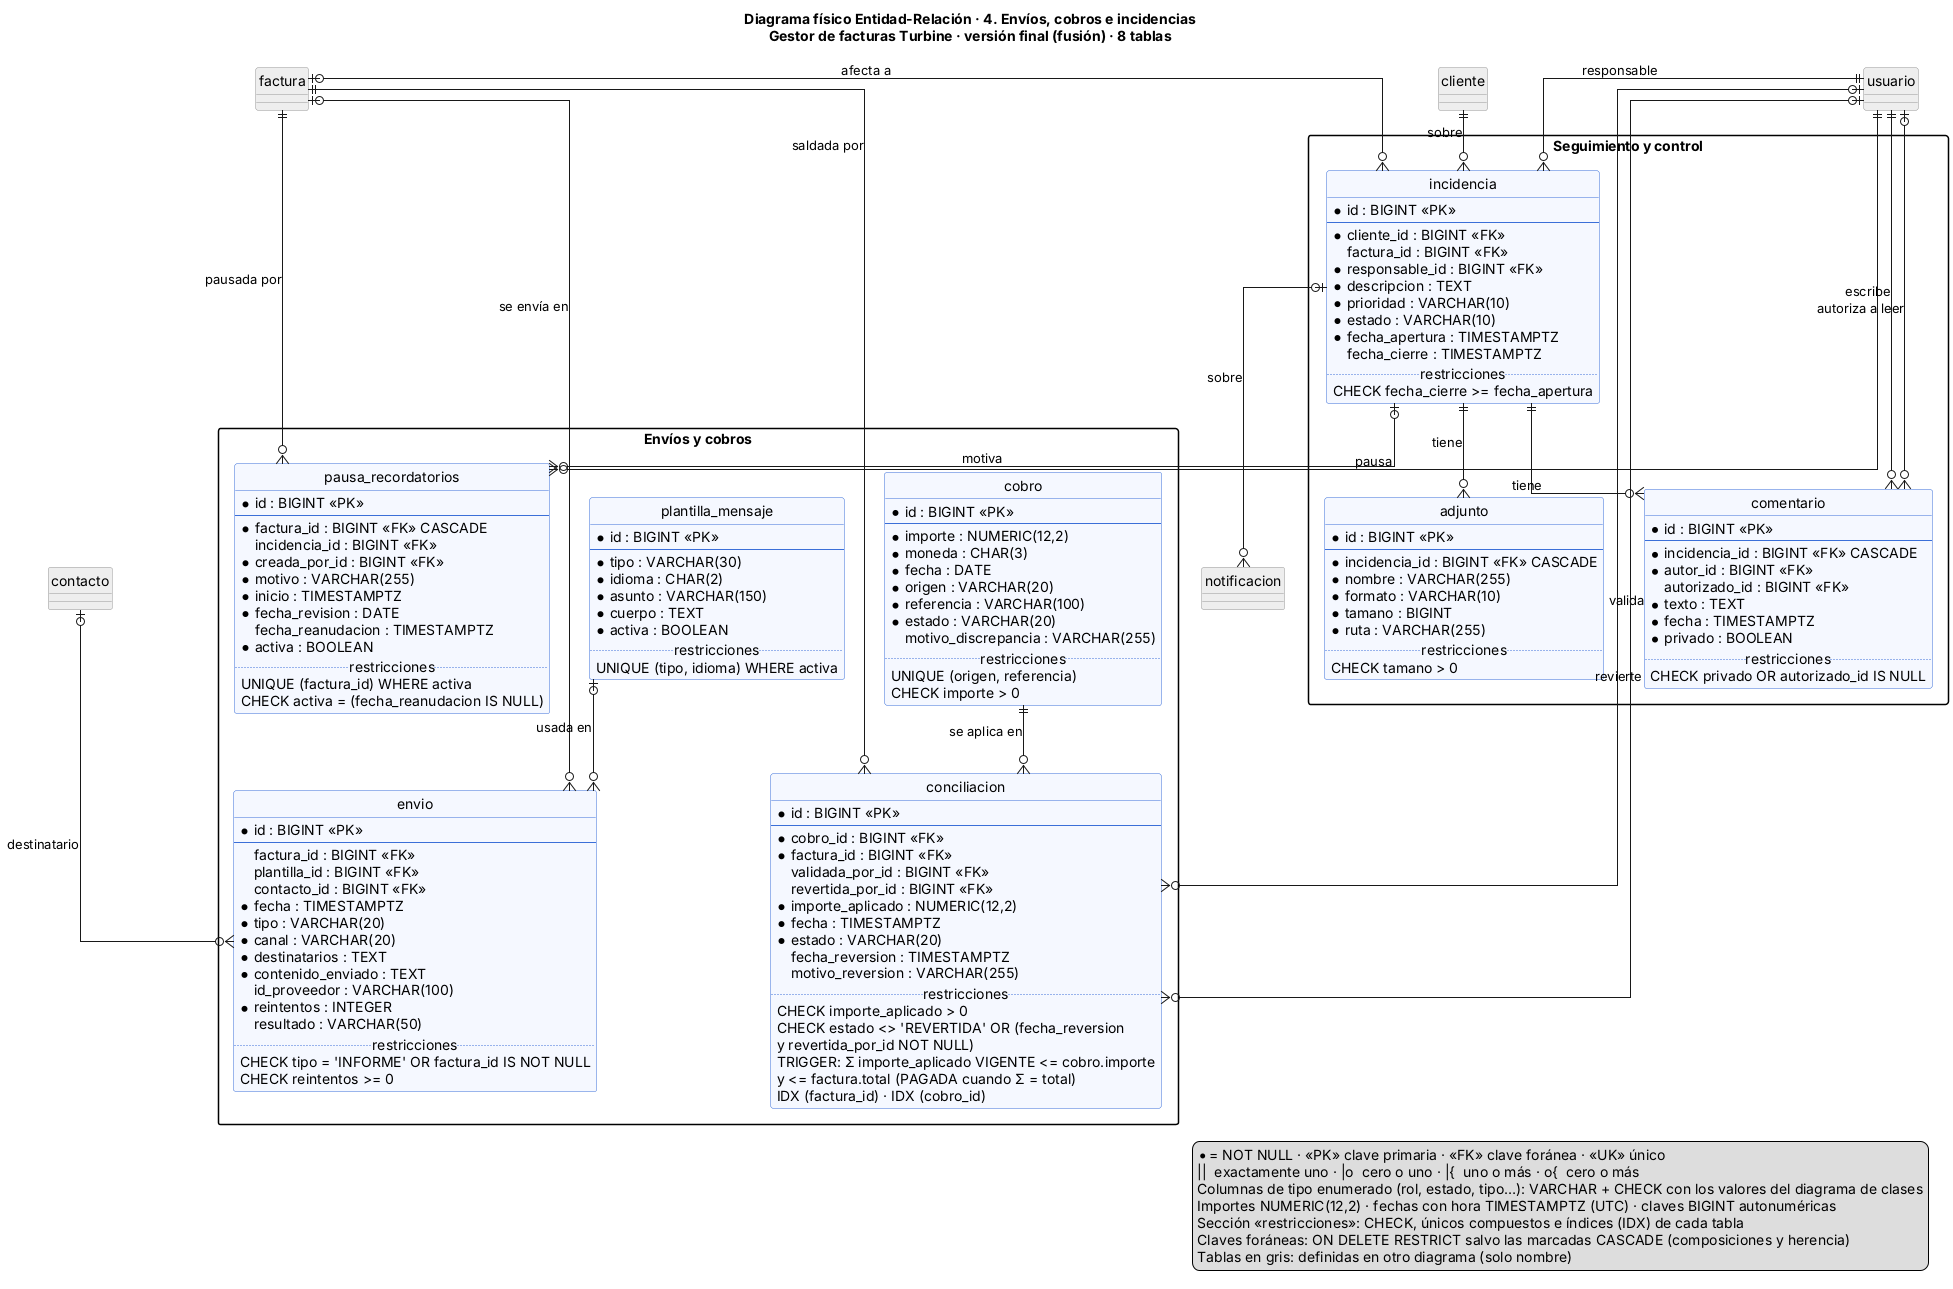

The diagram above was rendered by PlantUML. Its source (embedded in the PNG):
@startuml DiagramaER_4_EnviosCobrosIncidencias
title Diagrama físico Entidad-Relación · 4. Envíos, cobros e incidencias\nGestor de facturas Turbine · versión final (fusión) · 8 tablas
hide circle
skinparam linetype ortho
skinparam shadowing false
skinparam packageStyle rectangle
skinparam nodesep 40
skinparam ranksep 60
skinparam class {
  BackgroundColor #F5F8FF
  BorderColor #3B6FD8
}
legend right
  * = NOT NULL · <<PK>> clave primaria · <<FK>> clave foránea · <<UK>> único
  ||  exactamente uno · |o  cero o uno · |{  uno o más · o{  cero o más
  Columnas de tipo enumerado (rol, estado, tipo…): VARCHAR + CHECK con los valores del diagrama de clases
  Importes NUMERIC(12,2) · fechas con hora TIMESTAMPTZ (UTC) · claves BIGINT autonuméricas
  Sección «restricciones»: CHECK, únicos compuestos e índices (IDX) de cada tabla
  Claves foráneas: ON DELETE RESTRICT salvo las marcadas CASCADE (composiciones y herencia)
  Tablas en gris: definidas en otro diagrama (solo nombre)
endlegend


package "Envíos y cobros" {
  entity "envio" as envio {
    *id : BIGINT <<PK>>
    --
    factura_id : BIGINT <<FK>>
    plantilla_id : BIGINT <<FK>>
    contacto_id : BIGINT <<FK>>
    *fecha : TIMESTAMPTZ
    *tipo : VARCHAR(20)
    *canal : VARCHAR(20)
    *destinatarios : TEXT
    *contenido_enviado : TEXT
    id_proveedor : VARCHAR(100)
    *reintentos : INTEGER
    resultado : VARCHAR(50)
    .. restricciones ..
    CHECK tipo = 'INFORME' OR factura_id IS NOT NULL
    CHECK reintentos >= 0
  }
  entity "plantilla_mensaje" as plantilla {
    *id : BIGINT <<PK>>
    --
    *tipo : VARCHAR(30)
    *idioma : CHAR(2)
    *asunto : VARCHAR(150)
    *cuerpo : TEXT
    *activa : BOOLEAN
    .. restricciones ..
    UNIQUE (tipo, idioma) WHERE activa
  }
  entity "cobro" as cobro {
    *id : BIGINT <<PK>>
    --
    *importe : NUMERIC(12,2)
    *moneda : CHAR(3)
    *fecha : DATE
    *origen : VARCHAR(20)
    *referencia : VARCHAR(100)
    *estado : VARCHAR(20)
    motivo_discrepancia : VARCHAR(255)
    .. restricciones ..
    UNIQUE (origen, referencia)
    CHECK importe > 0
  }
  entity "conciliacion" as conciliacion {
    *id : BIGINT <<PK>>
    --
    *cobro_id : BIGINT <<FK>>
    *factura_id : BIGINT <<FK>>
    validada_por_id : BIGINT <<FK>>
    revertida_por_id : BIGINT <<FK>>
    *importe_aplicado : NUMERIC(12,2)
    *fecha : TIMESTAMPTZ
    *estado : VARCHAR(20)
    fecha_reversion : TIMESTAMPTZ
    motivo_reversion : VARCHAR(255)
    .. restricciones ..
    CHECK importe_aplicado > 0
    CHECK estado <> 'REVERTIDA' OR (fecha_reversion
      y revertida_por_id NOT NULL)
    TRIGGER: Σ importe_aplicado VIGENTE <= cobro.importe
      y <= factura.total (PAGADA cuando Σ = total)
    IDX (factura_id) · IDX (cobro_id)
  }
  entity "pausa_recordatorios" as pausa {
    *id : BIGINT <<PK>>
    --
    *factura_id : BIGINT <<FK>> CASCADE
    incidencia_id : BIGINT <<FK>>
    *creada_por_id : BIGINT <<FK>>
    *motivo : VARCHAR(255)
    *inicio : TIMESTAMPTZ
    *fecha_revision : DATE
    fecha_reanudacion : TIMESTAMPTZ
    *activa : BOOLEAN
    .. restricciones ..
    UNIQUE (factura_id) WHERE activa
    CHECK activa = (fecha_reanudacion IS NULL)
  }
}

package "Seguimiento y control" {
  entity "incidencia" as incidencia {
    *id : BIGINT <<PK>>
    --
    *cliente_id : BIGINT <<FK>>
    factura_id : BIGINT <<FK>>
    *responsable_id : BIGINT <<FK>>
    *descripcion : TEXT
    *prioridad : VARCHAR(10)
    *estado : VARCHAR(10)
    *fecha_apertura : TIMESTAMPTZ
    fecha_cierre : TIMESTAMPTZ
    .. restricciones ..
    CHECK fecha_cierre >= fecha_apertura
  }
  entity "comentario" as comentario {
    *id : BIGINT <<PK>>
    --
    *incidencia_id : BIGINT <<FK>> CASCADE
    *autor_id : BIGINT <<FK>>
    autorizado_id : BIGINT <<FK>>
    *texto : TEXT
    *fecha : TIMESTAMPTZ
    *privado : BOOLEAN
    .. restricciones ..
    CHECK privado OR autorizado_id IS NULL
  }
  entity "adjunto" as adjunto {
    *id : BIGINT <<PK>>
    --
    *incidencia_id : BIGINT <<FK>> CASCADE
    *nombre : VARCHAR(255)
    *formato : VARCHAR(10)
    *tamano : BIGINT
    *ruta : VARCHAR(255)
    .. restricciones ..
    CHECK tamano > 0
  }
}

entity "cliente" as cliente #EEEEEE ##999999 {
}
entity "contacto" as contacto #EEEEEE ##999999 {
}
entity "factura" as factura #EEEEEE ##999999 {
}
entity "notificacion" as notificacion #EEEEEE ##999999 {
}
entity "usuario" as usuario #EEEEEE ##999999 {
}

incidencia |o--o{ notificacion : "sobre"
usuario ||--o{ pausa : "pausa"
factura |o--o{ envio : "se envía en"
plantilla |o--o{ envio : "usada en"
cobro ||--o{ conciliacion : "se aplica en"
factura ||--o{ conciliacion : "saldada por"
usuario |o--o{ conciliacion : "valida"
usuario |o--o{ conciliacion : "revierte"
contacto |o--o{ envio : "destinatario"
factura ||--o{ pausa : "pausada por"
incidencia |o--o{ pausa : "motiva"
cliente ||--o{ incidencia : "sobre"
factura |o--o{ incidencia : "afecta a"
usuario ||--o{ incidencia : "responsable"
incidencia ||--o{ comentario : "tiene"
usuario ||--o{ comentario : "escribe"
usuario |o--o{ comentario : "autoriza a leer"
incidencia ||--o{ adjunto : "tiene"
@enduml